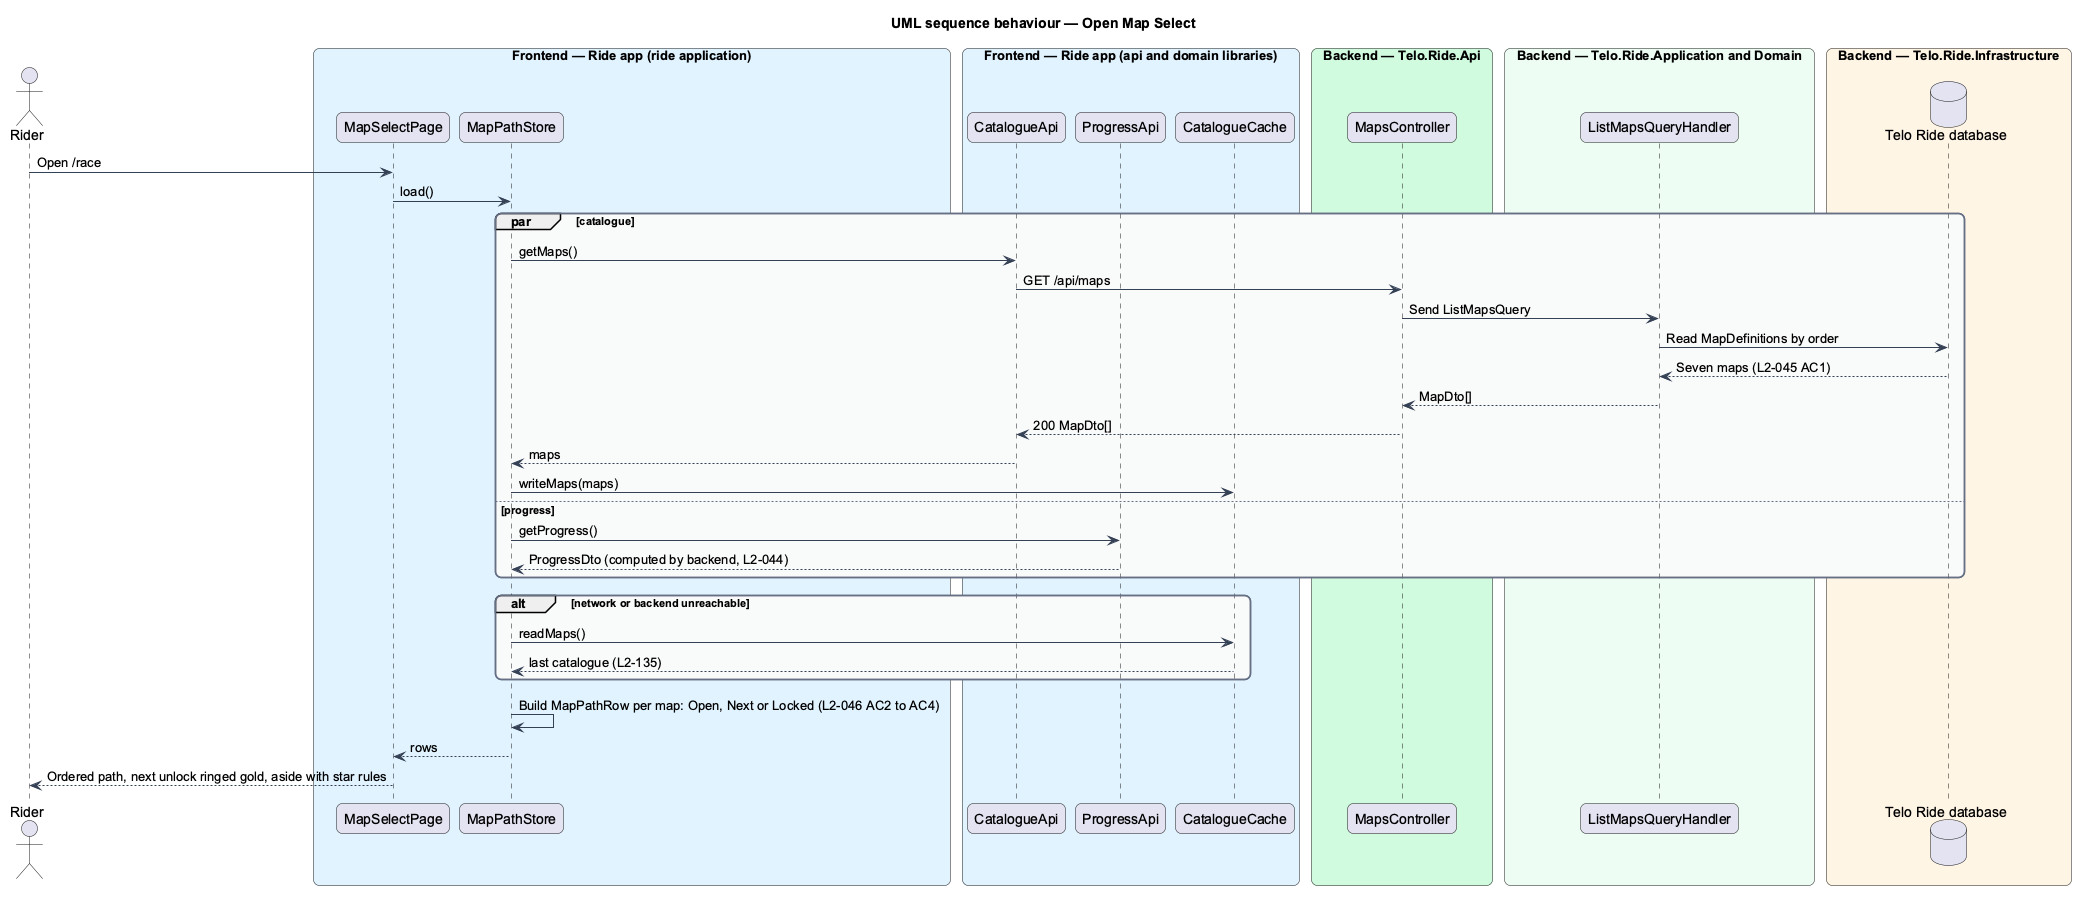

The diagram above was rendered by PlantUML. Its source (embedded in the PNG):
@startuml
title UML sequence behaviour — Open Map Select
skinparam backgroundColor #FFFFFF
skinparam shadowing false
skinparam roundcorner 12
skinparam defaultFontName Arial
skinparam ArrowColor #344054
skinparam rectangle {
  BorderColor #344054
  FontColor #101828
}
skinparam package {
  BorderColor #667085
  FontColor #101828
  BackgroundColor #F9FAFB
}
actor "Rider" as actor
box "Frontend — Ride app (ride application)" #E0F2FE
  participant "MapSelectPage" as page
  participant "MapPathStore" as store
end box
box "Frontend — Ride app (api and domain libraries)" #E0F2FE
  participant "CatalogueApi" as catapi
  participant "ProgressApi" as progapi
  participant "CatalogueCache" as cache
end box
box "Backend — Telo.Ride.Api" #D1FADF
  participant "MapsController" as ctrl
end box
box "Backend — Telo.Ride.Application and Domain" #ECFDF3
  participant "ListMapsQueryHandler" as handler
end box
box "Backend — Telo.Ride.Infrastructure" #FFF4E5
  database "Telo Ride database" as db
end box
actor -> page : Open /race
page -> store : load()
par catalogue
  store -> catapi : getMaps()
  catapi -> ctrl : GET /api/maps
  ctrl -> handler : Send ListMapsQuery
  handler -> db : Read MapDefinitions by order
  db --> handler : Seven maps (L2-045 AC1)
  handler --> ctrl : MapDto[]
  ctrl --> catapi : 200 MapDto[]
  catapi --> store : maps
  store -> cache : writeMaps(maps)
else progress
  store -> progapi : getProgress()
  progapi --> store : ProgressDto (computed by backend, L2-044)
end
alt network or backend unreachable
  store -> cache : readMaps()
  cache --> store : last catalogue (L2-135)
end
store -> store : Build MapPathRow per map: Open, Next or Locked (L2-046 AC2 to AC4)
store --> page : rows
page --> actor : Ordered path, next unlock ringed gold, aside with star rules
@enduml